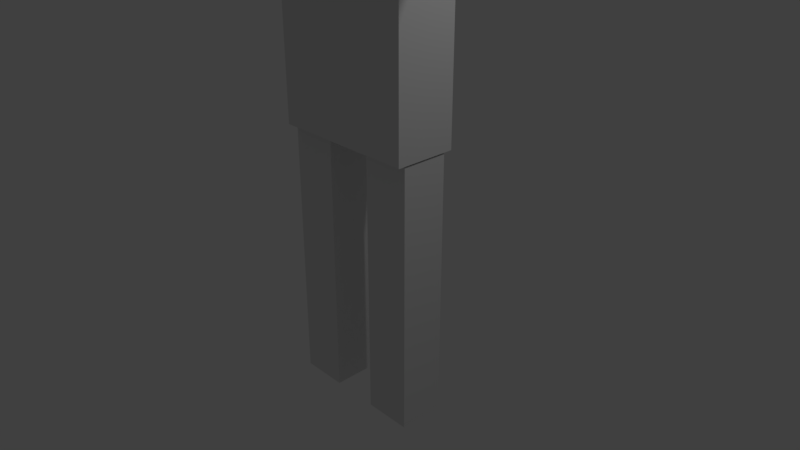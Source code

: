 # Source: character.blend  (saved by Blender 2.79.0; exported with 4.5.12 LTS)
import bpy
from mathutils import Matrix  # noqa: F401  (used for matrix-valued properties, if any)

bpy.ops.wm.read_factory_settings(use_empty=True)
scene = bpy.context.scene
scene.name = 'Scene'

# ---- collections
col_collection_1 = bpy.data.collections.new('Collection 1'); scene.collection.children.link(col_collection_1)

# ---- materials (node trees are filled in below, after node groups)
mat_material = bpy.data.materials.new('Material')
mat_material.alpha_threshold = 0.0
mat_material.use_transparent_shadow = False
mat_material.roughness = 0.5
mat_material.line_color = (0.0, 0.0, 0.0, 1.0)

# ---- material node trees

# ---- world
world_world = bpy.data.worlds.new('World'); scene.world = world_world
world_world.color = (0.05088, 0.05088, 0.05088)
world_world.use_sun_shadow = False
world_world.sun_shadow_jitter_overblur = 0.0
world_world.cycles.sampling_method = 'MANUAL'

# ---- cameras
cam_camera = bpy.data.cameras.new('Camera')
cam_camera.clip_end = 100.0
cam_camera.lens = 35.0
cam_camera.sensor_width = 32.0
cam_camera.sensor_height = 18.0
cam_camera.ortho_scale = 7.314
cam_camera.dof.focus_distance = 0.0
cam_camera.dof.aperture_fstop = 128.0

# ---- lights
light_lamp = bpy.data.lights.new('Lamp', 'POINT')
light_lamp.transmission_factor = 0.0
light_lamp.cutoff_distance = 30.0
light_lamp.energy = 100.0
light_lamp.shadow_buffer_clip_start = 1.001
light_lamp.shadow_soft_size = 0.1
light_lamp.shadow_maximum_resolution = 0.006
light_lamp.use_absolute_resolution = True

# ---- meshes
me_cube_011 = bpy.data.meshes.new('Cube.011')
me_cube_011.from_pydata([(-1.0, -1.0, -1.0), (-1.0, -1.0, 1.0), (-1.0, 1.0, -1.0), (-1.0, 1.0, 1.0), (1.0, -1.0, -1.0), (1.0, -1.0, 1.0), (1.0, 1.0, -1.0), (1.0, 1.0, 1.0)], [], [(0, 1, 3, 2), (2, 3, 7, 6), (6, 7, 5, 4), (4, 5, 1, 0), (2, 6, 4, 0), (7, 3, 1, 5)])
me_cube_011.use_remesh_preserve_volume = False
me_cube_011.use_remesh_preserve_attributes = False
me_cube_011.use_mirror_vertex_groups = False
me_cube_011.update()
me_cube_010 = bpy.data.meshes.new('Cube.010')
me_cube_010.from_pydata([(-1.0, -1.0, -1.0), (-1.0, -1.0, 1.0), (-1.0, 1.0, -1.0), (-1.0, 1.0, 1.0), (1.0, -1.0, -1.0), (1.0, -1.0, 1.0), (1.0, 1.0, -1.0), (1.0, 1.0, 1.0)], [], [(0, 1, 3, 2), (2, 3, 7, 6), (6, 7, 5, 4), (4, 5, 1, 0), (2, 6, 4, 0), (7, 3, 1, 5)])
me_cube_010.use_remesh_preserve_volume = False
me_cube_010.use_remesh_preserve_attributes = False
me_cube_010.use_mirror_vertex_groups = False
me_cube_010.update()
me_cube_008 = bpy.data.meshes.new('Cube.008')
me_cube_008.from_pydata([(-1.0, -1.0, -1.0), (-1.0, -1.0, 1.0), (-1.0, 1.0, -1.0), (-1.0, 1.0, 1.0), (1.0, -1.0, -1.0), (1.0, -1.0, 1.0), (1.0, 1.0, -1.0), (1.0, 1.0, 1.0)], [], [(0, 1, 3, 2), (2, 3, 7, 6), (6, 7, 5, 4), (4, 5, 1, 0), (2, 6, 4, 0), (7, 3, 1, 5)])
me_cube_008.use_remesh_preserve_volume = False
me_cube_008.use_remesh_preserve_attributes = False
me_cube_008.use_mirror_vertex_groups = False
me_cube_008.update()
me_cube_007 = bpy.data.meshes.new('Cube.007')
me_cube_007.from_pydata([(-1.0, -1.0, -1.0), (-1.0, -1.0, 1.0), (-1.0, 1.0, -1.0), (-1.0, 1.0, 1.0), (1.0, -1.0, -1.0), (1.0, -1.0, 1.0), (1.0, 1.0, -1.0), (1.0, 1.0, 1.0)], [], [(0, 1, 3, 2), (2, 3, 7, 6), (6, 7, 5, 4), (4, 5, 1, 0), (2, 6, 4, 0), (7, 3, 1, 5)])
me_cube_007.use_remesh_preserve_volume = False
me_cube_007.use_remesh_preserve_attributes = False
me_cube_007.use_mirror_vertex_groups = False
me_cube_007.update()
me_cube_006 = bpy.data.meshes.new('Cube.006')
me_cube_006.from_pydata([(-1.0, -1.0, -1.0), (-1.0, -1.0, 1.0), (-1.0, 1.0, -1.0), (-1.0, 1.0, 1.0), (1.0, -1.0, -1.0), (1.0, -1.0, 1.0), (1.0, 1.0, -1.0), (1.0, 1.0, 1.0)], [], [(0, 1, 3, 2), (2, 3, 7, 6), (6, 7, 5, 4), (4, 5, 1, 0), (2, 6, 4, 0), (7, 3, 1, 5)])
me_cube_006.use_remesh_preserve_volume = False
me_cube_006.use_remesh_preserve_attributes = False
me_cube_006.use_mirror_vertex_groups = False
me_cube_006.update()
me_cube_003 = bpy.data.meshes.new('Cube.003')
me_cube_003.from_pydata([(-1.0, -1.0, -1.0), (-1.0, -1.0, 1.0), (-1.0, 1.0, -1.0), (-1.0, 1.0, 1.0), (1.0, -1.0, -1.0), (1.0, -1.0, 1.0), (1.0, 1.0, -1.0), (1.0, 1.0, 1.0)], [], [(0, 1, 3, 2), (2, 3, 7, 6), (6, 7, 5, 4), (4, 5, 1, 0), (2, 6, 4, 0), (7, 3, 1, 5)])
me_cube_003.use_remesh_preserve_volume = False
me_cube_003.use_remesh_preserve_attributes = False
me_cube_003.use_mirror_vertex_groups = False
me_cube_003.update()
me_cube_001 = bpy.data.meshes.new('Cube.001')
me_cube_001.from_pydata([(-1.0, -1.0, -1.0), (-1.0, -1.0, 1.0), (-1.0, 1.0, -1.0), (-1.0, 1.0, 1.0), (1.0, -1.0, -1.0), (1.0, -1.0, 1.0), (1.0, 1.0, -1.0), (1.0, 1.0, 1.0)], [], [(0, 1, 3, 2), (2, 3, 7, 6), (6, 7, 5, 4), (4, 5, 1, 0), (2, 6, 4, 0), (7, 3, 1, 5)])
me_cube_001.use_remesh_preserve_volume = False
me_cube_001.use_remesh_preserve_attributes = False
me_cube_001.use_mirror_vertex_groups = False
me_cube_001.update()
me_cube = bpy.data.meshes.new('Cube')
me_cube.from_pydata([(1.0, 1.0, -1.0), (1.0, -1.0, -1.0), (-1.0, -1.0, -1.0), (-1.0, 1.0, -1.0), (1.0, 1.0, 1.0), (1.0, -1.0, 1.0), (-1.0, -1.0, 1.0), (-1.0, 1.0, 1.0)], [], [(0, 1, 2, 3), (4, 7, 6, 5), (0, 4, 5, 1), (1, 5, 6, 2), (2, 6, 7, 3), (4, 0, 3, 7)])
_ca = me_cube.color_attributes.new('Col', 'BYTE_COLOR', 'CORNER')
_ca.data.foreach_set('color', [1.0, 1.0, 1.0, 1.0, 1.0, 1.0, 1.0, 1.0, 1.0, 1.0, 1.0, 1.0, 1.0, 1.0, 1.0, 1.0, 1.0, 1.0, 1.0, 1.0, 1.0, 1.0, 1.0, 1.0, 1.0, 1.0, 1.0, 1.0, 1.0, 1.0, 1.0, 1.0, 1.0, 1.0, 1.0, 1.0, 1.0, 1.0, 1.0, 1.0, 1.0, 1.0, 1.0, 1.0, 1.0, 1.0, 1.0, 1.0, 1.0, 1.0, 1.0, 1.0, 1.0, 1.0, 1.0, 1.0, 1.0, 1.0, 1.0, 1.0, 1.0, 1.0, 1.0, 1.0, 1.0, 1.0, 1.0, 1.0, 1.0, 1.0, 1.0, 1.0, 1.0, 1.0, 1.0, 1.0, 1.0, 1.0, 1.0, 1.0, 1.0, 1.0, 1.0, 1.0, 1.0, 1.0, 1.0, 1.0, 1.0, 1.0, 1.0, 1.0, 1.0, 1.0, 1.0, 1.0])
me_cube.materials.append(mat_material)
me_cube.use_remesh_preserve_volume = False
me_cube.use_remesh_preserve_attributes = False
me_cube.use_mirror_vertex_groups = False
me_cube.update()

# ---- objects
ob_cube_005 = bpy.data.objects.new('Cube.005', me_cube_011)
ob_cube_004 = bpy.data.objects.new('Cube.004', me_cube_010)
ob_cube_002 = bpy.data.objects.new('Cube.002', me_cube_008)
ob_cube_007 = bpy.data.objects.new('Cube.007', me_cube_007)
ob_cube_006 = bpy.data.objects.new('Cube.006', me_cube_006)
ob_cube_003 = bpy.data.objects.new('Cube.003', me_cube_003)
ob_cube_001 = bpy.data.objects.new('Cube.001', me_cube_001)
ob_cube = bpy.data.objects.new('Cube', me_cube)
ob_lamp = bpy.data.objects.new('Lamp', light_lamp)
ob_camera = bpy.data.objects.new('Camera', cam_camera)

# ---- transforms, parenting, visibility, modifiers, constraints
ob_cube_005.location = (0.651, 0.01129, -0.2432)
ob_cube_005.rotation_euler = (0.0, 1.192e-07, 0.0)
ob_cube_005.scale = (0.3248, 0.3146, 1.819)
ob_cube_005.lineart.crease_threshold = 0.0
ob_cube_004.location = (-0.655, 0.01129, -0.2432)
ob_cube_004.rotation_euler = (0.0, 1.192e-07, 0.0)
ob_cube_004.scale = (0.3248, 0.3146, 1.819)
ob_cube_004.lineart.crease_threshold = 0.0
ob_cube_002.location = (-2.835, -0.009774, 4.982)
ob_cube_002.rotation_euler = (-0.0, -1.571, 0.0)
ob_cube_002.scale = (0.3248, 0.3146, 1.819)
ob_cube_002.lineart.crease_threshold = 0.0
ob_cube_007.location = (-2.835, -0.009774, 4.982)
ob_cube_007.rotation_euler = (-0.0, -1.571, 0.0)
ob_cube_007.scale = (0.3248, 0.3146, 1.819)
ob_cube_007.lineart.crease_threshold = 0.0
ob_cube_006.location = (2.84, -0.009008, 4.981)
ob_cube_006.rotation_euler = (-0.0, -1.571, 0.0)
ob_cube_006.scale = (0.3248, 0.3146, 1.819)
ob_cube_006.lineart.crease_threshold = 0.0
ob_cube_003.location = (2.852, -0.009008, 4.981)
ob_cube_003.rotation_euler = (-0.0, -1.571, 0.0)
ob_cube_003.scale = (0.3248, 0.3146, 1.819)
ob_cube_003.lineart.crease_threshold = 0.0
ob_cube_001.location = (0.0003929, -0.0007666, 6.38)
ob_cube_001.lineart.crease_threshold = 0.0
ob_cube.location = (0.0, 0.0, 3.476)
ob_cube.scale = (1.0, 0.4171, 1.874)
ob_cube.lock_rotations_4d = False
ob_cube.empty_display_type = 'ARROWS'
ob_cube.lineart.crease_threshold = 0.0
ob_lamp.location = (4.076, 1.005, 5.904)
ob_lamp.rotation_euler = (0.6503, 0.05522, 1.866)
ob_lamp.lock_rotations_4d = False
ob_lamp.empty_display_type = 'ARROWS'
ob_lamp.color = (0.0, 0.0, 0.0, 0.0)
ob_lamp.lineart.crease_threshold = 0.0
ob_camera.location = (7.481, -6.508, 5.344)
ob_camera.rotation_euler = (1.109, 0.0, 0.8149)
ob_camera.lock_rotations_4d = False
ob_camera.empty_display_type = 'ARROWS'
ob_camera.color = (0.0, 0.0, 0.0, 0.0)
ob_camera.display_type = 'WIRE'
ob_camera.lineart.crease_threshold = 0.0

# ---- collection membership
col_collection_1.objects.link(ob_cube_005)
col_collection_1.objects.link(ob_cube_004)
col_collection_1.objects.link(ob_cube_002)
col_collection_1.objects.link(ob_cube_007)
col_collection_1.objects.link(ob_cube_006)
col_collection_1.objects.link(ob_cube_003)
col_collection_1.objects.link(ob_cube_001)
col_collection_1.objects.link(ob_cube)
col_collection_1.objects.link(ob_lamp)
col_collection_1.objects.link(ob_camera)

# ---- scene / render settings (as saved in the file)
scene.camera = ob_camera
scene.frame_start = 1; scene.frame_end = 250; scene.frame_set(1)
scene.render.engine = 'BLENDER_EEVEE_NEXT'
scene.render.resolution_percentage = 50
scene.render.dither_intensity = 0.0
scene.cycles.use_denoising = False
scene.cycles.samples = 128
scene.cycles.sampling_pattern = 'TABULATED_SOBOL'
scene.cycles.use_adaptive_sampling = False
scene.cycles.use_light_tree = False
scene.cycles.blur_glossy = 0.0
scene.cycles.sample_clamp_indirect = 0.0
scene.view_settings.view_transform = 'Standard'
bpy.context.view_layer.update()
